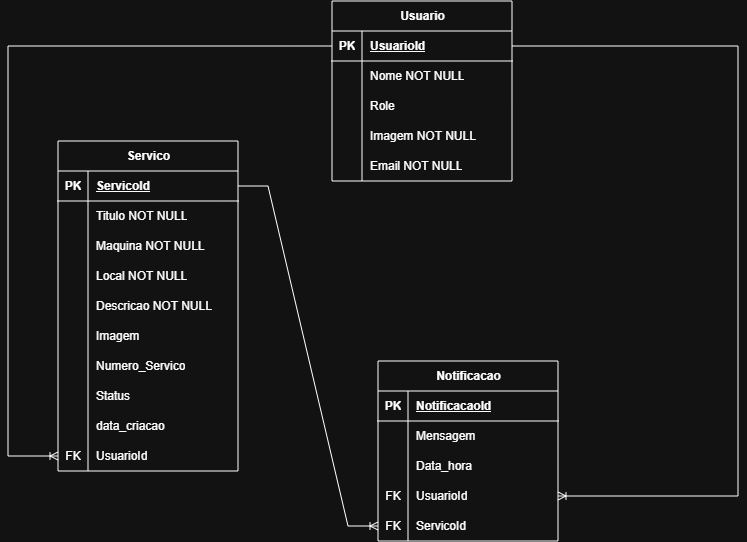

The diagram above was exported from draw.io. Its source (the exported page's mxGraphModel, read from the mxfile embedded in the PNG):
<mxGraphModel dx="2887" dy="1054" grid="1" gridSize="10" guides="1" tooltips="1" connect="1" arrows="1" fold="1" page="1" pageScale="1" pageWidth="827" pageHeight="1169" math="0" shadow="0">
  <root>
    <mxCell id="0" />
    <mxCell id="1" parent="0" />
    <mxCell id="DrbBOFWcBv5pjj8x_i2O-1" parent="1" style="shape=table;startSize=30;container=1;collapsible=1;childLayout=tableLayout;fixedRows=1;rowLines=0;fontStyle=1;align=center;resizeLast=1;html=1;" value="Usuario" vertex="1">
      <mxGeometry height="180" width="180" x="324" y="150" as="geometry" />
    </mxCell>
    <mxCell id="DrbBOFWcBv5pjj8x_i2O-2" parent="DrbBOFWcBv5pjj8x_i2O-1" style="shape=tableRow;horizontal=0;startSize=0;swimlaneHead=0;swimlaneBody=0;fillColor=none;collapsible=0;dropTarget=0;points=[[0,0.5],[1,0.5]];portConstraint=eastwest;top=0;left=0;right=0;bottom=1;" value="" vertex="1">
      <mxGeometry height="30" width="180" y="30" as="geometry" />
    </mxCell>
    <mxCell id="DrbBOFWcBv5pjj8x_i2O-3" parent="DrbBOFWcBv5pjj8x_i2O-2" style="shape=partialRectangle;connectable=0;fillColor=none;top=0;left=0;bottom=0;right=0;fontStyle=1;overflow=hidden;whiteSpace=wrap;html=1;" value="PK" vertex="1">
      <mxGeometry height="30" width="30" as="geometry">
        <mxRectangle height="30" width="30" as="alternateBounds" />
      </mxGeometry>
    </mxCell>
    <mxCell id="DrbBOFWcBv5pjj8x_i2O-4" parent="DrbBOFWcBv5pjj8x_i2O-2" style="shape=partialRectangle;connectable=0;fillColor=none;top=0;left=0;bottom=0;right=0;align=left;spacingLeft=6;fontStyle=5;overflow=hidden;whiteSpace=wrap;html=1;" value="UsuarioId" vertex="1">
      <mxGeometry height="30" width="150" x="30" as="geometry">
        <mxRectangle height="30" width="150" as="alternateBounds" />
      </mxGeometry>
    </mxCell>
    <mxCell id="DrbBOFWcBv5pjj8x_i2O-5" parent="DrbBOFWcBv5pjj8x_i2O-1" style="shape=tableRow;horizontal=0;startSize=0;swimlaneHead=0;swimlaneBody=0;fillColor=none;collapsible=0;dropTarget=0;points=[[0,0.5],[1,0.5]];portConstraint=eastwest;top=0;left=0;right=0;bottom=0;" value="" vertex="1">
      <mxGeometry height="30" width="180" y="60" as="geometry" />
    </mxCell>
    <mxCell id="DrbBOFWcBv5pjj8x_i2O-6" parent="DrbBOFWcBv5pjj8x_i2O-5" style="shape=partialRectangle;connectable=0;fillColor=none;top=0;left=0;bottom=0;right=0;editable=1;overflow=hidden;whiteSpace=wrap;html=1;" value="" vertex="1">
      <mxGeometry height="30" width="30" as="geometry">
        <mxRectangle height="30" width="30" as="alternateBounds" />
      </mxGeometry>
    </mxCell>
    <mxCell id="DrbBOFWcBv5pjj8x_i2O-7" parent="DrbBOFWcBv5pjj8x_i2O-5" style="shape=partialRectangle;connectable=0;fillColor=none;top=0;left=0;bottom=0;right=0;align=left;spacingLeft=6;overflow=hidden;whiteSpace=wrap;html=1;" value="Nome NOT NULL" vertex="1">
      <mxGeometry height="30" width="150" x="30" as="geometry">
        <mxRectangle height="30" width="150" as="alternateBounds" />
      </mxGeometry>
    </mxCell>
    <mxCell id="DrbBOFWcBv5pjj8x_i2O-8" parent="DrbBOFWcBv5pjj8x_i2O-1" style="shape=tableRow;horizontal=0;startSize=0;swimlaneHead=0;swimlaneBody=0;fillColor=none;collapsible=0;dropTarget=0;points=[[0,0.5],[1,0.5]];portConstraint=eastwest;top=0;left=0;right=0;bottom=0;" value="" vertex="1">
      <mxGeometry height="30" width="180" y="90" as="geometry" />
    </mxCell>
    <mxCell id="DrbBOFWcBv5pjj8x_i2O-9" parent="DrbBOFWcBv5pjj8x_i2O-8" style="shape=partialRectangle;connectable=0;fillColor=none;top=0;left=0;bottom=0;right=0;editable=1;overflow=hidden;whiteSpace=wrap;html=1;" value="" vertex="1">
      <mxGeometry height="30" width="30" as="geometry">
        <mxRectangle height="30" width="30" as="alternateBounds" />
      </mxGeometry>
    </mxCell>
    <mxCell id="DrbBOFWcBv5pjj8x_i2O-10" parent="DrbBOFWcBv5pjj8x_i2O-8" style="shape=partialRectangle;connectable=0;fillColor=none;top=0;left=0;bottom=0;right=0;align=left;spacingLeft=6;overflow=hidden;whiteSpace=wrap;html=1;" value="Role" vertex="1">
      <mxGeometry height="30" width="150" x="30" as="geometry">
        <mxRectangle height="30" width="150" as="alternateBounds" />
      </mxGeometry>
    </mxCell>
    <mxCell id="DrbBOFWcBv5pjj8x_i2O-11" parent="DrbBOFWcBv5pjj8x_i2O-1" style="shape=tableRow;horizontal=0;startSize=0;swimlaneHead=0;swimlaneBody=0;fillColor=none;collapsible=0;dropTarget=0;points=[[0,0.5],[1,0.5]];portConstraint=eastwest;top=0;left=0;right=0;bottom=0;" value="" vertex="1">
      <mxGeometry height="30" width="180" y="120" as="geometry" />
    </mxCell>
    <mxCell id="DrbBOFWcBv5pjj8x_i2O-12" parent="DrbBOFWcBv5pjj8x_i2O-11" style="shape=partialRectangle;connectable=0;fillColor=none;top=0;left=0;bottom=0;right=0;editable=1;overflow=hidden;whiteSpace=wrap;html=1;" value="" vertex="1">
      <mxGeometry height="30" width="30" as="geometry">
        <mxRectangle height="30" width="30" as="alternateBounds" />
      </mxGeometry>
    </mxCell>
    <mxCell id="DrbBOFWcBv5pjj8x_i2O-13" parent="DrbBOFWcBv5pjj8x_i2O-11" style="shape=partialRectangle;connectable=0;fillColor=none;top=0;left=0;bottom=0;right=0;align=left;spacingLeft=6;overflow=hidden;whiteSpace=wrap;html=1;" value="Imagem NOT NULL&amp;nbsp;" vertex="1">
      <mxGeometry height="30" width="150" x="30" as="geometry">
        <mxRectangle height="30" width="150" as="alternateBounds" />
      </mxGeometry>
    </mxCell>
    <mxCell id="DrbBOFWcBv5pjj8x_i2O-14" parent="DrbBOFWcBv5pjj8x_i2O-1" style="shape=tableRow;horizontal=0;startSize=0;swimlaneHead=0;swimlaneBody=0;fillColor=none;collapsible=0;dropTarget=0;points=[[0,0.5],[1,0.5]];portConstraint=eastwest;top=0;left=0;right=0;bottom=0;" value="" vertex="1">
      <mxGeometry height="30" width="180" y="150" as="geometry" />
    </mxCell>
    <mxCell id="DrbBOFWcBv5pjj8x_i2O-15" parent="DrbBOFWcBv5pjj8x_i2O-14" style="shape=partialRectangle;connectable=0;fillColor=none;top=0;left=0;bottom=0;right=0;editable=1;overflow=hidden;whiteSpace=wrap;html=1;" value="" vertex="1">
      <mxGeometry height="30" width="30" as="geometry">
        <mxRectangle height="30" width="30" as="alternateBounds" />
      </mxGeometry>
    </mxCell>
    <mxCell id="DrbBOFWcBv5pjj8x_i2O-16" parent="DrbBOFWcBv5pjj8x_i2O-14" style="shape=partialRectangle;connectable=0;fillColor=none;top=0;left=0;bottom=0;right=0;align=left;spacingLeft=6;overflow=hidden;whiteSpace=wrap;html=1;" value="Email NOT NULL" vertex="1">
      <mxGeometry height="30" width="150" x="30" as="geometry">
        <mxRectangle height="30" width="150" as="alternateBounds" />
      </mxGeometry>
    </mxCell>
    <mxCell id="DrbBOFWcBv5pjj8x_i2O-17" parent="1" style="shape=table;startSize=30;container=1;collapsible=1;childLayout=tableLayout;fixedRows=1;rowLines=0;fontStyle=1;align=center;resizeLast=1;html=1;" value="Servico" vertex="1">
      <mxGeometry height="330" width="180" x="50" y="290" as="geometry" />
    </mxCell>
    <mxCell id="DrbBOFWcBv5pjj8x_i2O-18" parent="DrbBOFWcBv5pjj8x_i2O-17" style="shape=tableRow;horizontal=0;startSize=0;swimlaneHead=0;swimlaneBody=0;fillColor=none;collapsible=0;dropTarget=0;points=[[0,0.5],[1,0.5]];portConstraint=eastwest;top=0;left=0;right=0;bottom=1;" value="" vertex="1">
      <mxGeometry height="30" width="180" y="30" as="geometry" />
    </mxCell>
    <mxCell id="DrbBOFWcBv5pjj8x_i2O-19" parent="DrbBOFWcBv5pjj8x_i2O-18" style="shape=partialRectangle;connectable=0;fillColor=none;top=0;left=0;bottom=0;right=0;fontStyle=1;overflow=hidden;whiteSpace=wrap;html=1;" value="PK" vertex="1">
      <mxGeometry height="30" width="30" as="geometry">
        <mxRectangle height="30" width="30" as="alternateBounds" />
      </mxGeometry>
    </mxCell>
    <mxCell id="DrbBOFWcBv5pjj8x_i2O-20" parent="DrbBOFWcBv5pjj8x_i2O-18" style="shape=partialRectangle;connectable=0;fillColor=none;top=0;left=0;bottom=0;right=0;align=left;spacingLeft=6;fontStyle=5;overflow=hidden;whiteSpace=wrap;html=1;" value="ServicoId" vertex="1">
      <mxGeometry height="30" width="150" x="30" as="geometry">
        <mxRectangle height="30" width="150" as="alternateBounds" />
      </mxGeometry>
    </mxCell>
    <mxCell id="DrbBOFWcBv5pjj8x_i2O-21" parent="DrbBOFWcBv5pjj8x_i2O-17" style="shape=tableRow;horizontal=0;startSize=0;swimlaneHead=0;swimlaneBody=0;fillColor=none;collapsible=0;dropTarget=0;points=[[0,0.5],[1,0.5]];portConstraint=eastwest;top=0;left=0;right=0;bottom=0;" value="" vertex="1">
      <mxGeometry height="30" width="180" y="60" as="geometry" />
    </mxCell>
    <mxCell id="DrbBOFWcBv5pjj8x_i2O-22" parent="DrbBOFWcBv5pjj8x_i2O-21" style="shape=partialRectangle;connectable=0;fillColor=none;top=0;left=0;bottom=0;right=0;editable=1;overflow=hidden;whiteSpace=wrap;html=1;" value="" vertex="1">
      <mxGeometry height="30" width="30" as="geometry">
        <mxRectangle height="30" width="30" as="alternateBounds" />
      </mxGeometry>
    </mxCell>
    <mxCell id="DrbBOFWcBv5pjj8x_i2O-23" parent="DrbBOFWcBv5pjj8x_i2O-21" style="shape=partialRectangle;connectable=0;fillColor=none;top=0;left=0;bottom=0;right=0;align=left;spacingLeft=6;overflow=hidden;whiteSpace=wrap;html=1;" value="Titulo NOT NULL" vertex="1">
      <mxGeometry height="30" width="150" x="30" as="geometry">
        <mxRectangle height="30" width="150" as="alternateBounds" />
      </mxGeometry>
    </mxCell>
    <mxCell id="DrbBOFWcBv5pjj8x_i2O-24" parent="DrbBOFWcBv5pjj8x_i2O-17" style="shape=tableRow;horizontal=0;startSize=0;swimlaneHead=0;swimlaneBody=0;fillColor=none;collapsible=0;dropTarget=0;points=[[0,0.5],[1,0.5]];portConstraint=eastwest;top=0;left=0;right=0;bottom=0;" value="" vertex="1">
      <mxGeometry height="30" width="180" y="90" as="geometry" />
    </mxCell>
    <mxCell id="DrbBOFWcBv5pjj8x_i2O-25" parent="DrbBOFWcBv5pjj8x_i2O-24" style="shape=partialRectangle;connectable=0;fillColor=none;top=0;left=0;bottom=0;right=0;editable=1;overflow=hidden;whiteSpace=wrap;html=1;" value="" vertex="1">
      <mxGeometry height="30" width="30" as="geometry">
        <mxRectangle height="30" width="30" as="alternateBounds" />
      </mxGeometry>
    </mxCell>
    <mxCell id="DrbBOFWcBv5pjj8x_i2O-26" parent="DrbBOFWcBv5pjj8x_i2O-24" style="shape=partialRectangle;connectable=0;fillColor=none;top=0;left=0;bottom=0;right=0;align=left;spacingLeft=6;overflow=hidden;whiteSpace=wrap;html=1;" value="Maquina NOT NULL" vertex="1">
      <mxGeometry height="30" width="150" x="30" as="geometry">
        <mxRectangle height="30" width="150" as="alternateBounds" />
      </mxGeometry>
    </mxCell>
    <mxCell id="DrbBOFWcBv5pjj8x_i2O-27" parent="DrbBOFWcBv5pjj8x_i2O-17" style="shape=tableRow;horizontal=0;startSize=0;swimlaneHead=0;swimlaneBody=0;fillColor=none;collapsible=0;dropTarget=0;points=[[0,0.5],[1,0.5]];portConstraint=eastwest;top=0;left=0;right=0;bottom=0;" value="" vertex="1">
      <mxGeometry height="30" width="180" y="120" as="geometry" />
    </mxCell>
    <mxCell id="DrbBOFWcBv5pjj8x_i2O-28" parent="DrbBOFWcBv5pjj8x_i2O-27" style="shape=partialRectangle;connectable=0;fillColor=none;top=0;left=0;bottom=0;right=0;editable=1;overflow=hidden;whiteSpace=wrap;html=1;" value="" vertex="1">
      <mxGeometry height="30" width="30" as="geometry">
        <mxRectangle height="30" width="30" as="alternateBounds" />
      </mxGeometry>
    </mxCell>
    <mxCell id="DrbBOFWcBv5pjj8x_i2O-29" parent="DrbBOFWcBv5pjj8x_i2O-27" style="shape=partialRectangle;connectable=0;fillColor=none;top=0;left=0;bottom=0;right=0;align=left;spacingLeft=6;overflow=hidden;whiteSpace=wrap;html=1;" value="Local NOT NULL" vertex="1">
      <mxGeometry height="30" width="150" x="30" as="geometry">
        <mxRectangle height="30" width="150" as="alternateBounds" />
      </mxGeometry>
    </mxCell>
    <mxCell id="DrbBOFWcBv5pjj8x_i2O-30" parent="DrbBOFWcBv5pjj8x_i2O-17" style="shape=tableRow;horizontal=0;startSize=0;swimlaneHead=0;swimlaneBody=0;fillColor=none;collapsible=0;dropTarget=0;points=[[0,0.5],[1,0.5]];portConstraint=eastwest;top=0;left=0;right=0;bottom=0;" value="" vertex="1">
      <mxGeometry height="30" width="180" y="150" as="geometry" />
    </mxCell>
    <mxCell id="DrbBOFWcBv5pjj8x_i2O-31" parent="DrbBOFWcBv5pjj8x_i2O-30" style="shape=partialRectangle;connectable=0;fillColor=none;top=0;left=0;bottom=0;right=0;editable=1;overflow=hidden;whiteSpace=wrap;html=1;" value="" vertex="1">
      <mxGeometry height="30" width="30" as="geometry">
        <mxRectangle height="30" width="30" as="alternateBounds" />
      </mxGeometry>
    </mxCell>
    <mxCell id="DrbBOFWcBv5pjj8x_i2O-32" parent="DrbBOFWcBv5pjj8x_i2O-30" style="shape=partialRectangle;connectable=0;fillColor=none;top=0;left=0;bottom=0;right=0;align=left;spacingLeft=6;overflow=hidden;whiteSpace=wrap;html=1;" value="Descricao NOT NULL" vertex="1">
      <mxGeometry height="30" width="150" x="30" as="geometry">
        <mxRectangle height="30" width="150" as="alternateBounds" />
      </mxGeometry>
    </mxCell>
    <mxCell id="DrbBOFWcBv5pjj8x_i2O-33" parent="DrbBOFWcBv5pjj8x_i2O-17" style="shape=tableRow;horizontal=0;startSize=0;swimlaneHead=0;swimlaneBody=0;fillColor=none;collapsible=0;dropTarget=0;points=[[0,0.5],[1,0.5]];portConstraint=eastwest;top=0;left=0;right=0;bottom=0;" value="" vertex="1">
      <mxGeometry height="30" width="180" y="180" as="geometry" />
    </mxCell>
    <mxCell id="DrbBOFWcBv5pjj8x_i2O-34" parent="DrbBOFWcBv5pjj8x_i2O-33" style="shape=partialRectangle;connectable=0;fillColor=none;top=0;left=0;bottom=0;right=0;editable=1;overflow=hidden;whiteSpace=wrap;html=1;" value="" vertex="1">
      <mxGeometry height="30" width="30" as="geometry">
        <mxRectangle height="30" width="30" as="alternateBounds" />
      </mxGeometry>
    </mxCell>
    <mxCell id="DrbBOFWcBv5pjj8x_i2O-35" parent="DrbBOFWcBv5pjj8x_i2O-33" style="shape=partialRectangle;connectable=0;fillColor=none;top=0;left=0;bottom=0;right=0;align=left;spacingLeft=6;overflow=hidden;whiteSpace=wrap;html=1;" value="Imagem" vertex="1">
      <mxGeometry height="30" width="150" x="30" as="geometry">
        <mxRectangle height="30" width="150" as="alternateBounds" />
      </mxGeometry>
    </mxCell>
    <mxCell id="DrbBOFWcBv5pjj8x_i2O-36" parent="DrbBOFWcBv5pjj8x_i2O-17" style="shape=tableRow;horizontal=0;startSize=0;swimlaneHead=0;swimlaneBody=0;fillColor=none;collapsible=0;dropTarget=0;points=[[0,0.5],[1,0.5]];portConstraint=eastwest;top=0;left=0;right=0;bottom=0;" value="" vertex="1">
      <mxGeometry height="30" width="180" y="210" as="geometry" />
    </mxCell>
    <mxCell id="DrbBOFWcBv5pjj8x_i2O-37" parent="DrbBOFWcBv5pjj8x_i2O-36" style="shape=partialRectangle;connectable=0;fillColor=none;top=0;left=0;bottom=0;right=0;editable=1;overflow=hidden;whiteSpace=wrap;html=1;" value="" vertex="1">
      <mxGeometry height="30" width="30" as="geometry">
        <mxRectangle height="30" width="30" as="alternateBounds" />
      </mxGeometry>
    </mxCell>
    <mxCell id="DrbBOFWcBv5pjj8x_i2O-38" parent="DrbBOFWcBv5pjj8x_i2O-36" style="shape=partialRectangle;connectable=0;fillColor=none;top=0;left=0;bottom=0;right=0;align=left;spacingLeft=6;overflow=hidden;whiteSpace=wrap;html=1;" value="Numero_Servico" vertex="1">
      <mxGeometry height="30" width="150" x="30" as="geometry">
        <mxRectangle height="30" width="150" as="alternateBounds" />
      </mxGeometry>
    </mxCell>
    <mxCell id="DrbBOFWcBv5pjj8x_i2O-39" parent="DrbBOFWcBv5pjj8x_i2O-17" style="shape=tableRow;horizontal=0;startSize=0;swimlaneHead=0;swimlaneBody=0;fillColor=none;collapsible=0;dropTarget=0;points=[[0,0.5],[1,0.5]];portConstraint=eastwest;top=0;left=0;right=0;bottom=0;" value="" vertex="1">
      <mxGeometry height="30" width="180" y="240" as="geometry" />
    </mxCell>
    <mxCell id="DrbBOFWcBv5pjj8x_i2O-40" parent="DrbBOFWcBv5pjj8x_i2O-39" style="shape=partialRectangle;connectable=0;fillColor=none;top=0;left=0;bottom=0;right=0;editable=1;overflow=hidden;whiteSpace=wrap;html=1;" value="" vertex="1">
      <mxGeometry height="30" width="30" as="geometry">
        <mxRectangle height="30" width="30" as="alternateBounds" />
      </mxGeometry>
    </mxCell>
    <mxCell id="DrbBOFWcBv5pjj8x_i2O-41" parent="DrbBOFWcBv5pjj8x_i2O-39" style="shape=partialRectangle;connectable=0;fillColor=none;top=0;left=0;bottom=0;right=0;align=left;spacingLeft=6;overflow=hidden;whiteSpace=wrap;html=1;" value="Status" vertex="1">
      <mxGeometry height="30" width="150" x="30" as="geometry">
        <mxRectangle height="30" width="150" as="alternateBounds" />
      </mxGeometry>
    </mxCell>
    <mxCell id="DrbBOFWcBv5pjj8x_i2O-42" parent="DrbBOFWcBv5pjj8x_i2O-17" style="shape=tableRow;horizontal=0;startSize=0;swimlaneHead=0;swimlaneBody=0;fillColor=none;collapsible=0;dropTarget=0;points=[[0,0.5],[1,0.5]];portConstraint=eastwest;top=0;left=0;right=0;bottom=0;" value="" vertex="1">
      <mxGeometry height="30" width="180" y="270" as="geometry" />
    </mxCell>
    <mxCell id="DrbBOFWcBv5pjj8x_i2O-43" parent="DrbBOFWcBv5pjj8x_i2O-42" style="shape=partialRectangle;connectable=0;fillColor=none;top=0;left=0;bottom=0;right=0;editable=1;overflow=hidden;whiteSpace=wrap;html=1;" value="" vertex="1">
      <mxGeometry height="30" width="30" as="geometry">
        <mxRectangle height="30" width="30" as="alternateBounds" />
      </mxGeometry>
    </mxCell>
    <mxCell id="DrbBOFWcBv5pjj8x_i2O-44" parent="DrbBOFWcBv5pjj8x_i2O-42" style="shape=partialRectangle;connectable=0;fillColor=none;top=0;left=0;bottom=0;right=0;align=left;spacingLeft=6;overflow=hidden;whiteSpace=wrap;html=1;" value="data_criacao" vertex="1">
      <mxGeometry height="30" width="150" x="30" as="geometry">
        <mxRectangle height="30" width="150" as="alternateBounds" />
      </mxGeometry>
    </mxCell>
    <mxCell id="DrbBOFWcBv5pjj8x_i2O-45" parent="DrbBOFWcBv5pjj8x_i2O-17" style="shape=tableRow;horizontal=0;startSize=0;swimlaneHead=0;swimlaneBody=0;fillColor=none;collapsible=0;dropTarget=0;points=[[0,0.5],[1,0.5]];portConstraint=eastwest;top=0;left=0;right=0;bottom=0;" value="" vertex="1">
      <mxGeometry height="30" width="180" y="300" as="geometry" />
    </mxCell>
    <mxCell id="DrbBOFWcBv5pjj8x_i2O-46" parent="DrbBOFWcBv5pjj8x_i2O-45" style="shape=partialRectangle;connectable=0;fillColor=none;top=0;left=0;bottom=0;right=0;editable=1;overflow=hidden;whiteSpace=wrap;html=1;" value="FK" vertex="1">
      <mxGeometry height="30" width="30" as="geometry">
        <mxRectangle height="30" width="30" as="alternateBounds" />
      </mxGeometry>
    </mxCell>
    <mxCell id="DrbBOFWcBv5pjj8x_i2O-47" parent="DrbBOFWcBv5pjj8x_i2O-45" style="shape=partialRectangle;connectable=0;fillColor=none;top=0;left=0;bottom=0;right=0;align=left;spacingLeft=6;overflow=hidden;whiteSpace=wrap;html=1;" value="UsuarioId" vertex="1">
      <mxGeometry height="30" width="150" x="30" as="geometry">
        <mxRectangle height="30" width="150" as="alternateBounds" />
      </mxGeometry>
    </mxCell>
    <mxCell id="DrbBOFWcBv5pjj8x_i2O-49" parent="1" style="shape=table;startSize=30;container=1;collapsible=1;childLayout=tableLayout;fixedRows=1;rowLines=0;fontStyle=1;align=center;resizeLast=1;html=1;" value="Notificacao" vertex="1">
      <mxGeometry height="180" width="180" x="370" y="510" as="geometry" />
    </mxCell>
    <mxCell id="DrbBOFWcBv5pjj8x_i2O-50" parent="DrbBOFWcBv5pjj8x_i2O-49" style="shape=tableRow;horizontal=0;startSize=0;swimlaneHead=0;swimlaneBody=0;fillColor=none;collapsible=0;dropTarget=0;points=[[0,0.5],[1,0.5]];portConstraint=eastwest;top=0;left=0;right=0;bottom=1;" value="" vertex="1">
      <mxGeometry height="30" width="180" y="30" as="geometry" />
    </mxCell>
    <mxCell id="DrbBOFWcBv5pjj8x_i2O-51" parent="DrbBOFWcBv5pjj8x_i2O-50" style="shape=partialRectangle;connectable=0;fillColor=none;top=0;left=0;bottom=0;right=0;fontStyle=1;overflow=hidden;whiteSpace=wrap;html=1;" value="PK" vertex="1">
      <mxGeometry height="30" width="30" as="geometry">
        <mxRectangle height="30" width="30" as="alternateBounds" />
      </mxGeometry>
    </mxCell>
    <mxCell id="DrbBOFWcBv5pjj8x_i2O-52" parent="DrbBOFWcBv5pjj8x_i2O-50" style="shape=partialRectangle;connectable=0;fillColor=none;top=0;left=0;bottom=0;right=0;align=left;spacingLeft=6;fontStyle=5;overflow=hidden;whiteSpace=wrap;html=1;" value="NotificacaoId" vertex="1">
      <mxGeometry height="30" width="150" x="30" as="geometry">
        <mxRectangle height="30" width="150" as="alternateBounds" />
      </mxGeometry>
    </mxCell>
    <mxCell id="DrbBOFWcBv5pjj8x_i2O-53" parent="DrbBOFWcBv5pjj8x_i2O-49" style="shape=tableRow;horizontal=0;startSize=0;swimlaneHead=0;swimlaneBody=0;fillColor=none;collapsible=0;dropTarget=0;points=[[0,0.5],[1,0.5]];portConstraint=eastwest;top=0;left=0;right=0;bottom=0;" value="" vertex="1">
      <mxGeometry height="30" width="180" y="60" as="geometry" />
    </mxCell>
    <mxCell id="DrbBOFWcBv5pjj8x_i2O-54" parent="DrbBOFWcBv5pjj8x_i2O-53" style="shape=partialRectangle;connectable=0;fillColor=none;top=0;left=0;bottom=0;right=0;editable=1;overflow=hidden;whiteSpace=wrap;html=1;" value="" vertex="1">
      <mxGeometry height="30" width="30" as="geometry">
        <mxRectangle height="30" width="30" as="alternateBounds" />
      </mxGeometry>
    </mxCell>
    <mxCell id="DrbBOFWcBv5pjj8x_i2O-55" parent="DrbBOFWcBv5pjj8x_i2O-53" style="shape=partialRectangle;connectable=0;fillColor=none;top=0;left=0;bottom=0;right=0;align=left;spacingLeft=6;overflow=hidden;whiteSpace=wrap;html=1;" value="Mensagem" vertex="1">
      <mxGeometry height="30" width="150" x="30" as="geometry">
        <mxRectangle height="30" width="150" as="alternateBounds" />
      </mxGeometry>
    </mxCell>
    <mxCell id="DrbBOFWcBv5pjj8x_i2O-56" parent="DrbBOFWcBv5pjj8x_i2O-49" style="shape=tableRow;horizontal=0;startSize=0;swimlaneHead=0;swimlaneBody=0;fillColor=none;collapsible=0;dropTarget=0;points=[[0,0.5],[1,0.5]];portConstraint=eastwest;top=0;left=0;right=0;bottom=0;" value="" vertex="1">
      <mxGeometry height="30" width="180" y="90" as="geometry" />
    </mxCell>
    <mxCell id="DrbBOFWcBv5pjj8x_i2O-57" parent="DrbBOFWcBv5pjj8x_i2O-56" style="shape=partialRectangle;connectable=0;fillColor=none;top=0;left=0;bottom=0;right=0;editable=1;overflow=hidden;whiteSpace=wrap;html=1;" value="" vertex="1">
      <mxGeometry height="30" width="30" as="geometry">
        <mxRectangle height="30" width="30" as="alternateBounds" />
      </mxGeometry>
    </mxCell>
    <mxCell id="DrbBOFWcBv5pjj8x_i2O-58" parent="DrbBOFWcBv5pjj8x_i2O-56" style="shape=partialRectangle;connectable=0;fillColor=none;top=0;left=0;bottom=0;right=0;align=left;spacingLeft=6;overflow=hidden;whiteSpace=wrap;html=1;" value="Data_hora" vertex="1">
      <mxGeometry height="30" width="150" x="30" as="geometry">
        <mxRectangle height="30" width="150" as="alternateBounds" />
      </mxGeometry>
    </mxCell>
    <mxCell id="DrbBOFWcBv5pjj8x_i2O-62" parent="DrbBOFWcBv5pjj8x_i2O-49" style="shape=tableRow;horizontal=0;startSize=0;swimlaneHead=0;swimlaneBody=0;fillColor=none;collapsible=0;dropTarget=0;points=[[0,0.5],[1,0.5]];portConstraint=eastwest;top=0;left=0;right=0;bottom=0;" value="" vertex="1">
      <mxGeometry height="30" width="180" y="120" as="geometry" />
    </mxCell>
    <mxCell id="DrbBOFWcBv5pjj8x_i2O-63" parent="DrbBOFWcBv5pjj8x_i2O-62" style="shape=partialRectangle;connectable=0;fillColor=none;top=0;left=0;bottom=0;right=0;editable=1;overflow=hidden;whiteSpace=wrap;html=1;" value="FK" vertex="1">
      <mxGeometry height="30" width="30" as="geometry">
        <mxRectangle height="30" width="30" as="alternateBounds" />
      </mxGeometry>
    </mxCell>
    <mxCell id="DrbBOFWcBv5pjj8x_i2O-64" parent="DrbBOFWcBv5pjj8x_i2O-62" style="shape=partialRectangle;connectable=0;fillColor=none;top=0;left=0;bottom=0;right=0;align=left;spacingLeft=6;overflow=hidden;whiteSpace=wrap;html=1;" value="UsuarioId" vertex="1">
      <mxGeometry height="30" width="150" x="30" as="geometry">
        <mxRectangle height="30" width="150" as="alternateBounds" />
      </mxGeometry>
    </mxCell>
    <mxCell id="DrbBOFWcBv5pjj8x_i2O-65" parent="DrbBOFWcBv5pjj8x_i2O-49" style="shape=tableRow;horizontal=0;startSize=0;swimlaneHead=0;swimlaneBody=0;fillColor=none;collapsible=0;dropTarget=0;points=[[0,0.5],[1,0.5]];portConstraint=eastwest;top=0;left=0;right=0;bottom=0;" value="" vertex="1">
      <mxGeometry height="30" width="180" y="150" as="geometry" />
    </mxCell>
    <mxCell id="DrbBOFWcBv5pjj8x_i2O-66" parent="DrbBOFWcBv5pjj8x_i2O-65" style="shape=partialRectangle;connectable=0;fillColor=none;top=0;left=0;bottom=0;right=0;editable=1;overflow=hidden;whiteSpace=wrap;html=1;" value="FK" vertex="1">
      <mxGeometry height="30" width="30" as="geometry">
        <mxRectangle height="30" width="30" as="alternateBounds" />
      </mxGeometry>
    </mxCell>
    <mxCell id="DrbBOFWcBv5pjj8x_i2O-67" parent="DrbBOFWcBv5pjj8x_i2O-65" style="shape=partialRectangle;connectable=0;fillColor=none;top=0;left=0;bottom=0;right=0;align=left;spacingLeft=6;overflow=hidden;whiteSpace=wrap;html=1;" value="ServicoId" vertex="1">
      <mxGeometry height="30" width="150" x="30" as="geometry">
        <mxRectangle height="30" width="150" as="alternateBounds" />
      </mxGeometry>
    </mxCell>
    <mxCell id="DrbBOFWcBv5pjj8x_i2O-68" edge="1" parent="1" source="DrbBOFWcBv5pjj8x_i2O-2" style="edgeStyle=elbowEdgeStyle;fontSize=12;html=1;endArrow=ERoneToMany;rounded=0;exitX=1;exitY=0.5;exitDx=0;exitDy=0;entryX=1;entryY=0.5;entryDx=0;entryDy=0;" target="DrbBOFWcBv5pjj8x_i2O-62" value="">
      <mxGeometry height="100" relative="1" width="100" as="geometry">
        <Array as="points">
          <mxPoint x="730" y="500" />
        </Array>
        <mxPoint x="340" y="530" as="sourcePoint" />
        <mxPoint x="440" y="430" as="targetPoint" />
      </mxGeometry>
    </mxCell>
    <mxCell id="DrbBOFWcBv5pjj8x_i2O-70" edge="1" parent="1" source="DrbBOFWcBv5pjj8x_i2O-18" style="edgeStyle=entityRelationEdgeStyle;fontSize=12;html=1;endArrow=ERoneToMany;rounded=0;exitX=1;exitY=0.5;exitDx=0;exitDy=0;entryX=0;entryY=0.5;entryDx=0;entryDy=0;" target="DrbBOFWcBv5pjj8x_i2O-65" value="">
      <mxGeometry height="100" relative="1" width="100" as="geometry">
        <mxPoint x="240" y="650" as="sourcePoint" />
        <mxPoint x="340" y="550" as="targetPoint" />
      </mxGeometry>
    </mxCell>
    <mxCell id="DrbBOFWcBv5pjj8x_i2O-71" edge="1" parent="1" source="DrbBOFWcBv5pjj8x_i2O-2" style="edgeStyle=elbowEdgeStyle;fontSize=12;html=1;endArrow=ERoneToMany;rounded=0;exitX=0;exitY=0.5;exitDx=0;exitDy=0;entryX=0;entryY=0.5;entryDx=0;entryDy=0;" target="DrbBOFWcBv5pjj8x_i2O-45" value="">
      <mxGeometry height="100" relative="1" width="100" as="geometry">
        <Array as="points">
          <mxPoint y="400" />
        </Array>
        <mxPoint x="240" y="550" as="sourcePoint" />
        <mxPoint x="340" y="550" as="targetPoint" />
      </mxGeometry>
    </mxCell>
  </root>
</mxGraphModel>